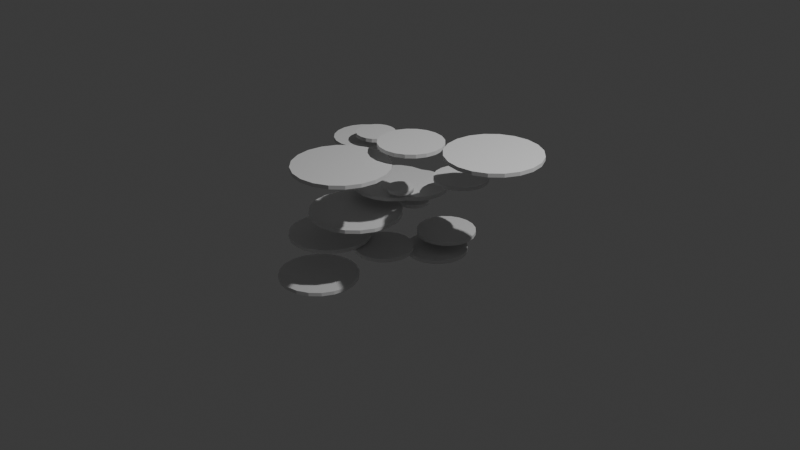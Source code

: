 # Source: Splotch.blend  (saved by Blender 4.4.32; exported with 4.5.12 LTS)
import bpy
from mathutils import Matrix  # noqa: F401  (used for matrix-valued properties, if any)

bpy.ops.wm.read_factory_settings(use_empty=True)
scene = bpy.context.scene
scene.name = 'Scene'

# ---- collections
col_collection = bpy.data.collections.new('Collection'); scene.collection.children.link(col_collection)
col_collection_2 = bpy.data.collections.new('Collection 2'); scene.collection.children.link(col_collection_2)

# ---- node groups
ng_geometry_nodes = bpy.data.node_groups.new('Geometry Nodes', 'GeometryNodeTree')
_s = ng_geometry_nodes.interface.new_socket(name='Geometry', in_out='OUTPUT', socket_type='NodeSocketGeometry')
_s = ng_geometry_nodes.interface.new_socket(name='Mesh', in_out='OUTPUT', socket_type='NodeSocketGeometry')
_s = ng_geometry_nodes.interface.new_socket(name='Geometry', in_out='INPUT', socket_type='NodeSocketGeometry')
_s = ng_geometry_nodes.interface.new_socket(name='Vertices', in_out='INPUT', socket_type='NodeSocketInt')
_s.default_value = 32
_s.min_value = 3
_s.max_value = 512
_s = ng_geometry_nodes.interface.new_socket(name='Volume', in_out='INPUT', socket_type='NodeSocketGeometry')
_s = ng_geometry_nodes.interface.new_socket(name='Seed', in_out='INPUT', socket_type='NodeSocketInt')
_s.min_value = -10000
_s.max_value = 10000
ng_geometry_nodes.is_modifier = True
_N = ng_geometry_nodes.nodes; _L = ng_geometry_nodes.links
n0 = _N.new('GeometryNodeMeshCylinder'); n0.name = 'Cylinder'; n0.location = (-80, 515)
n0.hide = True
n0.fill_type = 'TRIANGLE_FAN'
n0.inputs[0].default_value = 20
n1 = _N.new('NodeGroupInput'); n1.name = 'Group Input'; n1.location = (-913, 252)
n2 = _N.new('NodeGroupOutput'); n2.name = 'Group Output'; n2.location = (1065, 179)
n3 = _N.new('FunctionNodeRandomValue'); n3.name = 'Random Value'; n3.location = (-296, 314)
n3.inputs[0].default_value = (0.0, 0.0, 0.05)
n3.inputs[1].default_value = (1.0, 1.0, 0.05)
n3.inputs[2].default_value = 0.1
n3.inputs[3].default_value = 0.5
n4 = _N.new('GeometryNodeInstanceOnPoints'); n4.name = 'Instance on Points'; n4.location = (343, 558)
n5 = _N.new('GeometryNodeDistributePointsInVolume'); n5.name = 'Distribute Points in Volume'; n5.location = (-271, 670)
n5.inputs[1].default_value = 3.0
n5.inputs[3].default_value = (0.4, 0.4, 10.0)
n5.inputs[4].default_value = 0.7
n6 = _N.new('GeometryNodeMeshToVolume'); n6.name = 'Mesh to Volume'; n6.location = (-618, 454)
n7 = _N.new('ShaderNodeCombineXYZ'); n7.name = 'Combine XYZ'; n7.location = (47, 317)
n7.inputs[2].default_value = 0.02
n8 = _N.new('GeometryNodeJoinGeometry'); n8.name = 'Join Geometry'; n8.location = (712, 306)
_L.new(n0.outputs[0], n4.inputs[2])
_L.new(n5.outputs[0], n4.inputs[0])
_L.new(n1.outputs[0], n6.inputs[0])
_L.new(n6.outputs[0], n5.inputs[0])
_L.new(n7.outputs[0], n4.inputs[6])
_L.new(n3.outputs[1], n7.inputs[0])
_L.new(n3.outputs[1], n7.inputs[1])
_L.new(n4.outputs[0], n8.inputs[0])
_L.new(n8.outputs[0], n2.inputs[0])
_L.new(n1.outputs[3], n3.inputs[8])
n2.is_active_output = True

# ---- world
world_world = bpy.data.worlds.new('World'); scene.world = world_world
world_world.use_nodes = True; world_world.node_tree.nodes.clear()
_N = world_world.node_tree.nodes; _L = world_world.node_tree.links
n0 = _N.new('ShaderNodeOutputWorld'); n0.name = 'World Output'; n0.location = (300, 300)
n1 = _N.new('ShaderNodeBackground'); n1.name = 'Background'; n1.location = (10, 300)
n1.inputs[0].default_value = (0.05088, 0.05088, 0.05088, 1.0)
_L.new(n1.outputs[0], n0.inputs[0])
n0.is_active_output = True
world_world.color = (0.05088, 0.05088, 0.05088)
world_world.sun_shadow_jitter_overblur = 0.0

# ---- cameras
cam_camera = bpy.data.cameras.new('Camera')
cam_camera.clip_end = 100.0
cam_camera.ortho_scale = 7.314

# ---- lights
light_light = bpy.data.lights.new('Light', 'POINT')
light_light.energy = 1000.0
light_light.shadow_soft_size = 0.1

# ---- meshes
me_cylinder = bpy.data.meshes.new('Cylinder')
me_cylinder.from_pydata([(0.0, 1.0, -1.0), (0.0, 1.0, 1.0), (0.1951, 0.9808, -1.0), (0.1951, 0.9808, 1.0), (0.3827, 0.9239, -1.0), (0.3827, 0.9239, 1.0), (0.5556, 0.8315, -1.0), (0.5556, 0.8315, 1.0), (0.7071, 0.7071, -1.0), (0.7071, 0.7071, 1.0), (0.8315, 0.5556, -1.0), (0.8315, 0.5556, 1.0), (0.9239, 0.3827, -1.0), (0.9239, 0.3827, 1.0), (0.9808, 0.1951, -1.0), (0.9808, 0.1951, 1.0), (1.0, 0.0, -1.0), (1.0, 0.0, 1.0), (0.9808, -0.1951, -1.0), (0.9808, -0.1951, 1.0), (0.9239, -0.3827, -1.0), (0.9239, -0.3827, 1.0), (0.8315, -0.5556, -1.0), (0.8315, -0.5556, 1.0), (0.7071, -0.7071, -1.0), (0.7071, -0.7071, 1.0), (0.5556, -0.8315, -1.0), (0.5556, -0.8315, 1.0), (0.3827, -0.9239, -1.0), (0.3827, -0.9239, 1.0), (0.1951, -0.9808, -1.0), (0.1951, -0.9808, 1.0), (0.0, -1.0, -1.0), (0.0, -1.0, 1.0), (-0.1951, -0.9808, -1.0), (-0.1951, -0.9808, 1.0), (-0.3827, -0.9239, -1.0), (-0.3827, -0.9239, 1.0), (-0.5556, -0.8315, -1.0), (-0.5556, -0.8315, 1.0), (-0.7071, -0.7071, -1.0), (-0.7071, -0.7071, 1.0), (-0.8315, -0.5556, -1.0), (-0.8315, -0.5556, 1.0), (-0.9239, -0.3827, -1.0), (-0.9239, -0.3827, 1.0), (-0.9808, -0.1951, -1.0), (-0.9808, -0.1951, 1.0), (-1.0, 0.0, -1.0), (-1.0, 0.0, 1.0), (-0.9808, 0.1951, -1.0), (-0.9808, 0.1951, 1.0), (-0.9239, 0.3827, -1.0), (-0.9239, 0.3827, 1.0), (-0.8315, 0.5556, -1.0), (-0.8315, 0.5556, 1.0), (-0.7071, 0.7071, -1.0), (-0.7071, 0.7071, 1.0), (-0.5556, 0.8315, -1.0), (-0.5556, 0.8315, 1.0), (-0.3827, 0.9239, -1.0), (-0.3827, 0.9239, 1.0), (-0.1951, 0.9808, -1.0), (-0.1951, 0.9808, 1.0)], [], [(0, 1, 3, 2), (2, 3, 5, 4), (4, 5, 7, 6), (6, 7, 9, 8), (8, 9, 11, 10), (10, 11, 13, 12), (12, 13, 15, 14), (14, 15, 17, 16), (16, 17, 19, 18), (18, 19, 21, 20), (20, 21, 23, 22), (22, 23, 25, 24), (24, 25, 27, 26), (26, 27, 29, 28), (28, 29, 31, 30), (30, 31, 33, 32), (32, 33, 35, 34), (34, 35, 37, 36), (36, 37, 39, 38), (38, 39, 41, 40), (40, 41, 43, 42), (42, 43, 45, 44), (44, 45, 47, 46), (46, 47, 49, 48), (48, 49, 51, 50), (50, 51, 53, 52), (52, 53, 55, 54), (54, 55, 57, 56), (56, 57, 59, 58), (58, 59, 61, 60), (3, 1, 63, 61, 59, 57, 55, 53, 51, 49, 47, 45, 43, 41, 39, 37, 35, 33, 31, 29, 27, 25, 23, 21, 19, 17, 15, 13, 11, 9, 7, 5), (60, 61, 63, 62), (62, 63, 1, 0), (0, 2, 4, 6, 8, 10, 12, 14, 16, 18, 20, 22, 24, 26, 28, 30, 32, 34, 36, 38, 40, 42, 44, 46, 48, 50, 52, 54, 56, 58, 60, 62)])
_uv = me_cylinder.uv_layers.new(name='UVMap')
_uv.uv.foreach_set('vector', [1.0, 0.5, 1.0, 1.0, 0.9688, 1.0, 0.9688, 0.5, 0.9688, 0.5, 0.9688, 1.0, 0.9375, 1.0, 0.9375, 0.5, 0.9375, 0.5, 0.9375, 1.0, 0.9062, 1.0, 0.9062, 0.5, 0.9062, 0.5, 0.9062, 1.0, 0.875, 1.0, 0.875, 0.5, 0.875, 0.5, 0.875, 1.0, 0.8438, 1.0, 0.8438, 0.5, 0.8438, 0.5, 0.8438, 1.0, 0.8125, 1.0, 0.8125, 0.5, 0.8125, 0.5, 0.8125, 1.0, 0.7812, 1.0, 0.7812, 0.5, 0.7812, 0.5, 0.7812, 1.0, 0.75, 1.0, 0.75, 0.5, 0.75, 0.5, 0.75, 1.0, 0.7188, 1.0, 0.7188, 0.5, 0.7188, 0.5, 0.7188, 1.0, 0.6875, 1.0, 0.6875, 0.5, 0.6875, 0.5, 0.6875, 1.0, 0.6562, 1.0, 0.6562, 0.5, 0.6562, 0.5, 0.6562, 1.0, 0.625, 1.0, 0.625, 0.5, 0.625, 0.5, 0.625, 1.0, 0.5938, 1.0, 0.5938, 0.5, 0.5938, 0.5, 0.5938, 1.0, 0.5625, 1.0, 0.5625, 0.5, 0.5625, 0.5, 0.5625, 1.0, 0.5312, 1.0, 0.5312, 0.5, 0.5312, 0.5, 0.5312, 1.0, 0.5, 1.0, 0.5, 0.5, 0.5, 0.5, 0.5, 1.0, 0.4688, 1.0, 0.4688, 0.5, 0.4688, 0.5, 0.4688, 1.0, 0.4375, 1.0, 0.4375, 0.5, 0.4375, 0.5, 0.4375, 1.0, 0.4062, 1.0, 0.4062, 0.5, 0.4062, 0.5, 0.4062, 1.0, 0.375, 1.0, 0.375, 0.5, 0.375, 0.5, 0.375, 1.0, 0.3438, 1.0, 0.3438, 0.5, 0.3438, 0.5, 0.3438, 1.0, 0.3125, 1.0, 0.3125, 0.5, 0.3125, 0.5, 0.3125, 1.0, 0.2812, 1.0, 0.2812, 0.5, 0.2812, 0.5, 0.2812, 1.0, 0.25, 1.0, 0.25, 0.5, 0.25, 0.5, 0.25, 1.0, 0.2188, 1.0, 0.2188, 0.5, 0.2188, 0.5, 0.2188, 1.0, 0.1875, 1.0, 0.1875, 0.5, 0.1875, 0.5, 0.1875, 1.0, 0.1562, 1.0, 0.1562, 0.5, 0.1562, 0.5, 0.1562, 1.0, 0.125, 1.0, 0.125, 0.5, 0.125, 0.5, 0.125, 1.0, 0.09375, 1.0, 0.09375, 0.5, 0.09375, 0.5, 0.09375, 1.0, 0.0625, 1.0, 0.0625, 0.5, 0.2968, 0.4854, 0.25, 0.49, 0.2032, 0.4854, 0.1582, 0.4717, 0.1167, 0.4496, 0.08029, 0.4197, 0.05045, 0.3833, 0.02827, 0.3418, 0.01461, 0.2968, 0.01, 0.25, 0.01461, 0.2032, 0.02827, 0.1582, 0.05045, 0.1167, 0.08029, 0.08029, 0.1167, 0.05045, 0.1582, 0.02827, 0.2032, 0.01461, 0.25, 0.01, 0.2968, 0.01461, 0.3418, 0.02827, 0.3833, 0.05045, 0.4197, 0.08029, 0.4496, 0.1167, 0.4717, 0.1582, 0.4854, 0.2032, 0.49, 0.25, 0.4854, 0.2968, 0.4717, 0.3418, 0.4496, 0.3833, 0.4197, 0.4197, 0.3833, 0.4496, 0.3418, 0.4717, 0.0625, 0.5, 0.0625, 1.0, 0.03125, 1.0, 0.03125, 0.5, 0.03125, 0.5, 0.03125, 1.0, 0.0, 1.0, 0.0, 0.5, 0.75, 0.49, 0.7968, 0.4854, 0.8418, 0.4717, 0.8833, 0.4496, 0.9197, 0.4197, 0.9496, 0.3833, 0.9717, 0.3418, 0.9854, 0.2968, 0.99, 0.25, 0.9854, 0.2032, 0.9717, 0.1582, 0.9496, 0.1167, 0.9197, 0.08029, 0.8833, 0.05045, 0.8418, 0.02827, 0.7968, 0.01461, 0.75, 0.01, 0.7032, 0.01461, 0.6582, 0.02827, 0.6167, 0.05045, 0.5803, 0.08029, 0.5504, 0.1167, 0.5283, 0.1582, 0.5146, 0.2032, 0.51, 0.25, 0.5146, 0.2968, 0.5283, 0.3418, 0.5504, 0.3833, 0.5803, 0.4197, 0.6167, 0.4496, 0.6582, 0.4717, 0.7032, 0.4854])
me_cylinder.update()

# ---- objects
ob_light = bpy.data.objects.new('Light', light_light)
ob_camera = bpy.data.objects.new('Camera', cam_camera)
ob_cylinder = bpy.data.objects.new('Cylinder', me_cylinder)

# ---- transforms, parenting, visibility, modifiers, constraints
ob_light.location = (4.076, 1.005, 5.904)
ob_light.rotation_euler = (0.6503, 0.05522, 1.866)
ob_light.lock_rotations_4d = False
ob_light.empty_display_type = 'ARROWS'
ob_light.color = (0.0, 0.0, 0.0, 0.0)
ob_light.lineart.crease_threshold = 0.0
ob_camera.location = (7.359, -6.926, 4.958)
ob_camera.rotation_euler = (1.109, 0.0, 0.8149)
ob_camera.lock_rotations_4d = False
ob_camera.empty_display_type = 'ARROWS'
ob_camera.color = (0.0, 0.0, 0.0, 0.0)
ob_camera.display_type = 'WIRE'
ob_camera.lineart.crease_threshold = 0.0
ob_cylinder.location = (0.0, 0.0, 0.0)
_m = ob_cylinder.modifiers.new('GeometryNodes', 'NODES')
_m.node_group = ng_geometry_nodes
_gi = [s.identifier for s in ng_geometry_nodes.interface.items_tree if s.item_type == 'SOCKET' and s.in_out == 'INPUT']
_m[_gi[1]] = 49  # Vertices
_m.open_manage_panel = True

# ---- collection membership
col_collection.objects.link(ob_light)
col_collection.objects.link(ob_camera)
col_collection_2.objects.link(ob_cylinder)

# ---- scene / render settings (as saved in the file)
scene.camera = ob_camera
scene.frame_start = 1; scene.frame_end = 250; scene.frame_set(1)
scene.render.engine = 'BLENDER_EEVEE_NEXT'
bpy.context.view_layer.update()
